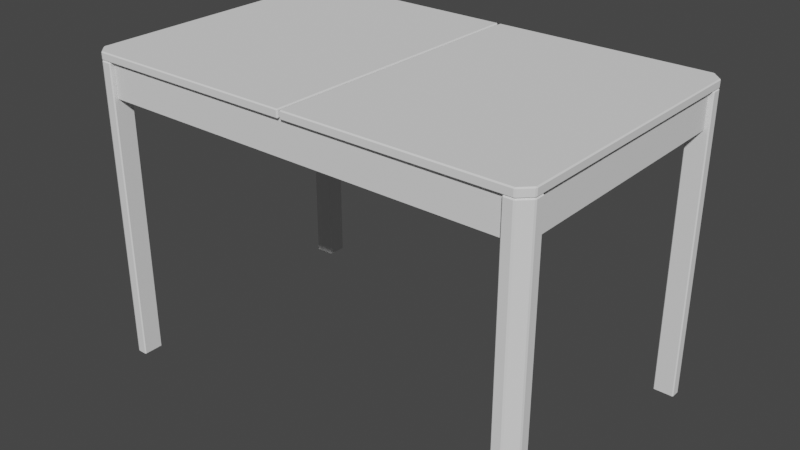 # Source: Table.blend  (saved by Blender 2.92.15; exported with 4.5.12 LTS)
import bpy
from mathutils import Matrix  # noqa: F401  (used for matrix-valued properties, if any)

bpy.ops.wm.read_factory_settings(use_empty=True)
scene = bpy.context.scene
scene.name = 'Scene'

# ---- world
world_world = bpy.data.worlds.new('World'); scene.world = world_world
world_world.use_nodes = True; world_world.node_tree.nodes.clear()
_N = world_world.node_tree.nodes; _L = world_world.node_tree.links
n0 = _N.new('ShaderNodeOutputWorld'); n0.name = 'World Output'; n0.location = (300, 300)
n1 = _N.new('ShaderNodeBackground'); n1.name = 'Background'; n1.location = (10, 300)
n1.inputs[0].default_value = (0.05088, 0.05088, 0.05088, 1.0)
_L.new(n1.outputs[0], n0.inputs[0])
n0.is_active_output = True
world_world.color = (0.05088, 0.05088, 0.05088)
world_world.use_sun_shadow = False
world_world.sun_shadow_jitter_overblur = 0.0

# ---- meshes
me_cube_001 = bpy.data.meshes.new('Cube.001')
me_cube_001.from_pydata([(0.524, 0.3475, -0.01), (0.5225, 0.35, -0.0075), (0.5268, 0.3482, -0.0075), (0.55, 0.3225, -0.0075), (0.5475, 0.324, -0.01), (0.5482, 0.3268, -0.0075), (0.5475, 0.324, 0.01), (0.55, 0.3225, 0.0075), (0.5482, 0.3268, 0.0075), (0.524, 0.3475, 0.01), (0.5268, 0.3482, 0.0075), (0.5225, 0.35, 0.0075), (0.5475, -0.324, -0.01), (0.55, -0.3225, -0.0075), (0.5482, -0.3268, -0.0075), (0.5225, -0.35, -0.0075), (0.524, -0.3475, -0.01), (0.5268, -0.3482, -0.0075), (0.524, -0.3475, 0.01), (0.5225, -0.35, 0.0075), (0.5268, -0.3482, 0.0075), (0.5475, -0.324, 0.01), (0.5482, -0.3268, 0.0075), (0.55, -0.3225, 0.0075), (0.0025, 0.3465, -0.0075), (0.005, 0.3475, -0.01), (0.005, 0.3475, 0.01), (0.0025, 0.3465, 0.0075), (0.005, 0.35, -0.0075), (0.005, 0.35, 0.0075), (0.005, -0.35, -0.0075), (0.005, -0.35, 0.0075), (0.005, -0.3475, 0.01), (0.0025, -0.3465, 0.0075), (0.005, -0.3475, -0.01), (0.0025, -0.3465, -0.0075)], [], [(20, 17, 14, 22), (3, 7, 23, 13), (0, 1, 2), (3, 4, 5), (6, 7, 8), (9, 10, 11), (12, 13, 14), (15, 16, 17), (18, 19, 20), (21, 22, 23), (9, 6, 8, 10), (7, 3, 5, 8), (4, 0, 2, 5), (1, 11, 10, 2), (21, 18, 20, 22), (19, 15, 17, 20), (16, 12, 14, 17), (13, 23, 22, 14), (3, 13, 12, 4), (6, 21, 23, 7), (8, 5, 2, 10), (1, 0, 25, 28), (16, 15, 30, 34), (9, 11, 29, 26), (19, 18, 32, 31), (30, 15, 19, 31), (32, 18, 21, 6, 9, 26), (29, 11, 1, 28), (25, 34, 35, 24), (30, 31, 33, 35), (35, 34, 30), (32, 26, 27, 33), (33, 31, 32), (25, 0, 4, 12, 16, 34), (25, 24, 28), (27, 26, 29), (29, 28, 24, 27), (35, 33, 27, 24)])
_uv = me_cube_001.uv_layers.new(name='UVMap')
_uv.uv.foreach_set('vector', [1.79, -0.2226, 1.775, -0.2226, 1.775, -0.2479, 1.79, -0.2479, 1.86, 0.3007, 1.875, 0.3007, 1.875, 0.9481, 1.86, 0.9481, 1.793, 0.2635, 1.795, 0.2615, 1.795, 0.2661, 1.86, 0.3007, 1.858, 0.2992, 1.86, 0.2964, 1.878, 0.2992, 1.875, 0.3007, 1.875, 0.2964, 1.813, 0.2635, 1.81, 0.2661, 1.81, 0.2615, 1.858, 0.9496, 1.86, 0.9481, 1.86, 0.9524, 1.775, -0.218, 1.773, -0.22, 1.775, -0.2226, 1.793, -0.22, 1.79, -0.218, 1.79, -0.2226, 1.878, 0.9496, 1.875, 0.9524, 1.875, 0.9481, -0.06431, 0.4572, -0.08793, 0.4808, -0.08867, 0.478, -0.06712, 0.4565, 1.875, 0.3007, 1.86, 0.3007, 1.86, 0.2964, 1.875, 0.2964, 1.006, -0.2218, 0.9825, -0.2454, 0.9853, -0.2461, 1.007, -0.2246, 1.795, 0.2615, 1.81, 0.2615, 1.81, 0.2661, 1.795, 0.2661, -0.08793, 1.131, -0.06431, 1.155, -0.06712, 1.155, -0.08867, 1.134, 1.79, -0.218, 1.775, -0.218, 1.775, -0.2226, 1.79, -0.2226, 0.9825, 0.4522, 1.006, 0.4285, 1.007, 0.4314, 0.9853, 0.4529, 1.86, 0.9481, 1.875, 0.9481, 1.875, 0.9524, 1.86, 0.9524, 1.86, 0.3007, 1.86, 0.9481, 1.858, 0.9496, 1.858, 0.2992, 1.878, 0.2992, 1.878, 0.9496, 1.875, 0.9481, 1.875, 0.3007, 1.81, 0.2914, 1.795, 0.2914, 1.795, 0.2661, 1.81, 0.2661, 0.981, -0.2479, 0.9825, -0.2454, 0.4616, -0.2454, 0.4616, -0.2479, 0.9825, 0.4522, 0.981, 0.4547, 0.4616, 0.4547, 0.4616, 0.4522, -0.06431, 0.4572, -0.06284, 0.4547, 0.4566, 0.4547, 0.4566, 0.4572, -0.06284, 1.157, -0.06431, 1.155, 0.4566, 1.155, 0.4566, 1.157, 1.775, 0.2914, 1.775, -0.218, 1.79, -0.218, 1.79, 0.2914, 0.4566, 1.155, -0.06431, 1.155, -0.08793, 1.131, -0.08793, 0.4808, -0.06431, 0.4572, 0.4566, 0.4572, 1.81, -0.2479, 1.81, 0.2615, 1.795, 0.2615, 1.795, -0.2479, 0.4616, -0.2454, 0.4616, 0.4522, 0.4591, 0.4511, 0.4591, -0.2444, 1.406, 0.9565, 1.421, 0.9565, 1.421, 0.9601, 1.406, 0.9601, 1.406, 0.9601, 1.404, 0.959, 1.406, 0.9565, 0.4566, 1.155, 0.4566, 0.4572, 0.4591, 0.4582, 0.4591, 1.154, 1.421, 0.9601, 1.421, 0.9565, 1.424, 0.959, 0.4616, -0.2454, 0.9825, -0.2454, 1.006, -0.2218, 1.006, 0.4285, 0.9825, 0.4522, 0.4616, 0.4522, 1.404, 1.657, 1.406, 1.656, 1.406, 1.659, 1.421, 1.656, 1.424, 1.657, 1.421, 1.659, 1.421, 1.659, 1.406, 1.659, 1.406, 1.656, 1.421, 1.656, 1.406, 0.9601, 1.421, 0.9601, 1.421, 1.656, 1.406, 1.656])
me_cube_001.use_remesh_fix_poles = True
me_cube_001.use_remesh_preserve_attributes = False
me_cube_001.use_mirror_vertex_groups = False
me_cube_001.update()
me_cube_002 = bpy.data.meshes.new('Cube.002')
me_cube_002.from_pydata([(-0.0225, -0.0225, -0.365), (-0.0225, -0.025, -0.3625), (-0.025, -0.0225, -0.3625), (-0.0225, -0.025, 0.3625), (-0.0225, -0.0225, 0.365), (-0.025, -0.0225, 0.3625), (-0.0225, 0.0225, -0.365), (-0.025, 0.0225, -0.3625), (-0.0225, 0.025, -0.3625), (-0.0225, 0.0225, 0.365), (-0.0225, 0.025, 0.3625), (-0.025, 0.0225, 0.3625), (0.0225, 0.0225, -0.365), (0.0225, 0.025, -0.3625), (0.025, 0.0225, -0.3625), (0.0225, 0.0225, 0.365), (0.025, 0.0225, 0.3625), (0.0225, 0.025, 0.3625), (0.0225, 0.001036, -0.365), (0.025, 0.0025, -0.3625), (0.02323, -0.001768, -0.3625), (-0.0025, -0.025, -0.3625), (-0.001036, -0.0225, -0.365), (0.001768, -0.02323, -0.3625), (-0.001036, -0.0225, 0.365), (-0.0025, -0.025, 0.3625), (0.001768, -0.02323, 0.3625), (0.0225, 0.001036, 0.365), (0.02323, -0.001768, 0.3625), (0.025, 0.0025, 0.3625)], [], [(21, 25, 3, 1), (14, 16, 29, 19), (15, 9, 4, 24, 27), (8, 10, 17, 13), (26, 23, 20, 28), (2, 5, 11, 7), (0, 1, 2), (3, 4, 5), (6, 7, 8), (9, 10, 11), (12, 13, 14), (15, 16, 17), (18, 19, 20), (21, 22, 23), (24, 25, 26), (27, 28, 29), (6, 0, 2, 7), (1, 3, 5, 2), (4, 9, 11, 5), (10, 8, 7, 11), (12, 6, 8, 13), (9, 15, 17, 10), (16, 14, 13, 17), (27, 24, 26, 28), (25, 21, 23, 26), (22, 18, 20, 23), (19, 29, 28, 20), (14, 19, 18, 12), (21, 1, 0, 22), (15, 27, 29, 16), (24, 4, 3, 25), (6, 12, 18, 22, 0)])
_uv = me_cube_002.uv_layers.new(name='UVMap')
_uv.uv.foreach_set('vector', [1.515, 0.4823, 1.515, -0.2454, 1.535, -0.2454, 1.535, 0.4823, 1.38, 1.497, 1.35, 0.966, 1.368, 0.9702, 1.399, 1.501, 0.1275, 1.205, 0.09555, 1.205, 0.09555, 1.16, 0.1108, 1.16, 0.1275, 1.183, 1.539, 0.4823, 1.539, -0.2454, 1.584, -0.2454, 1.584, 0.4823, 1.51, -0.2454, 1.51, 0.4823, 1.485, 0.4823, 1.485, -0.2454, 1.685, 0.8819, 1.685, 1.396, 1.639, 1.396, 1.639, 0.8819, 1.685, 0.8784, 1.687, 0.8802, 1.685, 0.8819, 0.09377, 1.157, 0.09555, 1.16, 0.092, 1.16, 1.639, 0.8784, 1.639, 0.8819, 1.637, 0.8802, 0.09555, 1.205, 0.09377, 1.207, 0.092, 1.205, 0.2739, 1.211, 0.2729, 1.213, 0.2706, 1.212, 1.35, 0.9626, 1.35, 0.966, 1.348, 0.9639, 0.2671, 1.191, 0.2642, 1.194, 0.2639, 1.189, 0.2722, 1.157, 0.2739, 1.16, 0.2702, 1.161, 1.401, 0.9565, 1.404, 0.9579, 1.401, 0.9603, 1.371, 0.967, 1.373, 0.9699, 1.368, 0.9702, 1.639, 0.8784, 1.685, 0.8784, 1.685, 0.8819, 1.639, 0.8819, 1.535, 0.4823, 1.535, -0.2454, 1.536, -0.2454, 1.536, 0.4823, 0.09555, 1.16, 0.09555, 1.205, 0.092, 1.205, 0.092, 1.16, 1.539, -0.2454, 1.539, 0.4823, 1.536, 0.4823, 1.536, -0.2454, 1.584, 0.4848, 1.539, 0.4848, 1.539, 0.4823, 1.584, 0.4823, 1.539, -0.2479, 1.584, -0.2479, 1.584, -0.2454, 1.539, -0.2454, 1.587, -0.2454, 1.587, 0.4823, 1.584, 0.4823, 1.584, -0.2454, 1.371, 0.967, 1.401, 0.9565, 1.401, 0.9603, 1.373, 0.9699, 1.515, -0.2454, 1.515, 0.4823, 1.51, 0.4823, 1.51, -0.2454, 0.2739, 1.16, 0.2671, 1.191, 0.2639, 1.189, 0.2702, 1.161, 1.399, 1.501, 1.368, 0.9702, 1.373, 0.9699, 1.404, 1.501, 0.2706, 1.212, 0.2642, 1.194, 0.2671, 1.191, 0.2739, 1.211, 1.515, 0.4823, 1.535, 0.4823, 1.534, 0.4848, 1.513, 0.4848, 1.35, 0.9626, 1.371, 0.967, 1.368, 0.9702, 1.35, 0.966, 1.513, -0.2479, 1.534, -0.2479, 1.535, -0.2454, 1.515, -0.2454, 1.639, 0.8784, 1.639, 0.8465, 1.661, 0.8465, 1.685, 0.8632, 1.685, 0.8784])
me_cube_002.use_remesh_fix_poles = True
me_cube_002.use_remesh_preserve_attributes = False
me_cube_002.use_mirror_vertex_groups = False
me_cube_002.update()
me_cube_003 = bpy.data.meshes.new('Cube.003')
me_cube_003.from_pydata([(-0.0225, -0.0225, -0.365), (-0.0225, -0.025, -0.3625), (-0.025, -0.0225, -0.3625), (-0.0225, -0.025, 0.3625), (-0.0225, -0.0225, 0.365), (-0.025, -0.0225, 0.3625), (-0.0225, 0.0225, -0.365), (-0.025, 0.0225, -0.3625), (-0.0225, 0.025, -0.3625), (-0.0225, 0.0225, 0.365), (-0.0225, 0.025, 0.3625), (-0.025, 0.0225, 0.3625), (0.025, -0.0225, -0.3625), (0.0225, -0.025, -0.3625), (0.0225, -0.0225, -0.365), (0.025, -0.0225, 0.3625), (0.0225, -0.0225, 0.365), (0.0225, -0.025, 0.3625), (-0.001036, 0.0225, -0.365), (-0.0025, 0.025, -0.3625), (0.001768, 0.02323, -0.3625), (0.025, -0.0025, -0.3625), (0.0225, -0.001036, -0.365), (0.02323, 0.001768, -0.3625), (0.0225, -0.001036, 0.365), (0.025, -0.0025, 0.3625), (0.02323, 0.001768, 0.3625), (-0.001036, 0.0225, 0.365), (0.001768, 0.02323, 0.3625), (-0.0025, 0.025, 0.3625)], [], [(13, 17, 3, 1), (26, 23, 20, 28), (8, 10, 29, 19), (24, 27, 9, 4, 16), (21, 25, 15, 12), (2, 5, 11, 7), (0, 1, 2), (3, 4, 5), (6, 7, 8), (9, 10, 11), (12, 13, 14), (15, 16, 17), (18, 19, 20), (21, 22, 23), (24, 25, 26), (27, 28, 29), (6, 0, 2, 7), (1, 3, 5, 2), (4, 9, 11, 5), (10, 8, 7, 11), (17, 13, 12, 15), (0, 14, 13, 1), (16, 4, 3, 17), (27, 24, 26, 28), (25, 21, 23, 26), (22, 18, 20, 23), (19, 29, 28, 20), (8, 19, 18, 6), (21, 12, 14, 22), (9, 27, 29, 10), (24, 16, 15, 25), (6, 18, 22, 14, 0)])
_uv = me_cube_003.uv_layers.new(name='UVMap')
_uv.uv.foreach_set('vector', [1.589, 1.215, 1.589, 0.4873, 1.634, 0.4873, 1.634, 1.215, 1.485, -0.2454, 1.485, 0.4823, 1.46, 0.4823, 1.46, -0.2454, 1.435, 0.4823, 1.435, -0.2454, 1.455, -0.2454, 1.455, 0.4823, 0.1985, 1.181, 0.1818, 1.205, 0.1665, 1.205, 0.1665, 1.16, 0.1985, 1.16, 1.258, 0.7508, 1.227, 1.281, 1.209, 1.286, 1.239, 0.7549, 1.685, 0.3319, 1.685, 0.8465, 1.639, 0.8465, 1.639, 0.3319, 1.685, 0.3284, 1.687, 0.3301, 1.685, 0.3319, 0.1647, 1.157, 0.1665, 1.16, 0.163, 1.16, 1.639, 0.3284, 1.639, 0.3319, 1.637, 0.3301, 0.1665, 1.205, 0.1647, 1.207, 0.163, 1.205, 0.2406, 1.158, 0.2429, 1.157, 0.2439, 1.16, 1.209, 1.286, 1.209, 1.289, 1.207, 1.288, 0.2439, 1.211, 0.2422, 1.213, 0.2402, 1.21, 0.2342, 1.177, 0.2371, 1.179, 0.2339, 1.181, 1.229, 1.285, 1.227, 1.281, 1.232, 1.282, 1.26, 1.295, 1.26, 1.291, 1.263, 1.294, 1.639, 0.3284, 1.685, 0.3284, 1.685, 0.3319, 1.639, 0.3319, 1.634, 1.215, 1.634, 0.4873, 1.637, 0.4873, 1.637, 1.215, 0.1665, 1.16, 0.1665, 1.205, 0.163, 1.205, 0.163, 1.16, 1.435, -0.2454, 1.435, 0.4823, 1.433, 0.4823, 1.433, -0.2454, 1.589, 0.4873, 1.589, 1.215, 1.587, 1.215, 1.587, 0.4873, 1.634, 1.217, 1.589, 1.217, 1.589, 1.215, 1.634, 1.215, 1.589, 0.4848, 1.634, 0.4848, 1.634, 0.4873, 1.589, 0.4873, 1.26, 1.295, 1.229, 1.285, 1.232, 1.282, 1.26, 1.291, 1.227, 1.281, 1.258, 0.7508, 1.263, 0.751, 1.232, 1.282, 0.2371, 1.179, 0.2439, 1.211, 0.2402, 1.21, 0.2339, 1.181, 1.455, 0.4823, 1.455, -0.2454, 1.46, -0.2454, 1.46, 0.4823, 1.435, 0.4823, 1.455, 0.4823, 1.457, 0.4848, 1.436, 0.4848, 0.2342, 1.177, 0.2406, 1.158, 0.2439, 1.16, 0.2371, 1.179, 1.436, -0.2479, 1.457, -0.2479, 1.455, -0.2454, 1.435, -0.2454, 1.229, 1.285, 1.209, 1.289, 1.209, 1.286, 1.227, 1.281, 1.639, 0.3284, 1.639, 0.3131, 1.663, 0.2964, 1.685, 0.2964, 1.685, 0.3284])
me_cube_003.use_remesh_fix_poles = True
me_cube_003.use_remesh_preserve_attributes = False
me_cube_003.use_mirror_vertex_groups = False
me_cube_003.update()
me_cube_004 = bpy.data.meshes.new('Cube.004')
me_cube_004.from_pydata([(-0.025, 0.0225, -0.3625), (-0.0225, 0.025, -0.3625), (-0.0225, 0.0225, -0.365), (-0.025, 0.0225, 0.3625), (-0.0225, 0.0225, 0.365), (-0.0225, 0.025, 0.3625), (0.0225, -0.0225, -0.365), (0.025, -0.0225, -0.3625), (0.0225, -0.025, -0.3625), (0.0225, -0.0225, 0.365), (0.0225, -0.025, 0.3625), (0.025, -0.0225, 0.3625), (0.0225, 0.0225, -0.365), (0.0225, 0.025, -0.3625), (0.025, 0.0225, -0.3625), (0.0225, 0.0225, 0.365), (0.025, 0.0225, 0.3625), (0.0225, 0.025, 0.3625), (0.001036, -0.0225, -0.365), (0.0025, -0.025, -0.3625), (-0.001768, -0.02323, -0.3625), (-0.0225, 0.001036, -0.365), (-0.02323, -0.001768, -0.3625), (-0.025, 0.0025, -0.3625), (-0.0225, 0.001036, 0.365), (-0.025, 0.0025, 0.3625), (-0.02323, -0.001768, 0.3625), (0.0025, -0.025, 0.3625), (0.001036, -0.0225, 0.365), (-0.001768, -0.02323, 0.3625)], [], [(20, 29, 26, 22), (2, 12, 6, 18, 21), (8, 10, 27, 19), (14, 16, 11, 7), (1, 5, 17, 13), (15, 4, 24, 28, 9), (0, 1, 2), (3, 4, 5), (6, 7, 8), (9, 10, 11), (12, 13, 14), (15, 16, 17), (18, 19, 20), (21, 22, 23), (24, 25, 26), (27, 28, 29), (5, 1, 0, 3), (12, 2, 1, 13), (4, 15, 17, 5), (16, 14, 13, 17), (6, 12, 14, 7), (15, 9, 11, 16), (10, 8, 7, 11), (21, 18, 20, 22), (19, 27, 29, 20), (28, 24, 26, 29), (25, 23, 22, 26), (23, 0, 2, 21), (8, 19, 18, 6), (24, 4, 3, 25), (9, 28, 27, 10), (23, 25, 3, 0)])
_uv = me_cube_004.uv_layers.new(name='UVMap')
_uv.uv.foreach_set('vector', [1.433, 1.215, 1.433, 0.4873, 1.459, 0.4873, 1.459, 1.215, 0.1594, 1.16, 0.1594, 1.205, 0.1275, 1.205, 0.1275, 1.183, 0.1442, 1.16, 1.638, 0.2869, 1.669, -0.2437, 1.688, -0.2479, 1.657, 0.2828, 1.589, 0.4823, 1.589, -0.2454, 1.634, -0.2454, 1.634, 0.4823, 1.735, 0.2964, 1.735, 0.811, 1.69, 0.811, 1.69, 0.2964, 1.69, 0.8145, 1.735, 0.8145, 1.735, 0.8298, 1.711, 0.8465, 1.69, 0.8465, 0.1612, 1.157, 0.163, 1.16, 0.1594, 1.16, 1.737, 0.8127, 1.735, 0.8145, 1.735, 0.811, 1.639, 0.2904, 1.637, 0.2891, 1.638, 0.2869, 0.2539, 1.16, 0.2506, 1.158, 0.2529, 1.157, 0.1594, 1.205, 0.163, 1.205, 0.1612, 1.207, 1.69, 0.8145, 1.687, 0.8127, 1.69, 0.811, 1.659, 0.2859, 1.657, 0.2828, 1.662, 0.283, 1.69, 0.2964, 1.689, 0.2926, 1.693, 0.295, 0.2539, 1.211, 0.2522, 1.213, 0.2502, 1.21, 0.2442, 1.177, 0.2471, 1.179, 0.2439, 1.181, 1.485, 0.4873, 1.485, 1.215, 1.483, 1.215, 1.483, 0.4873, 0.1594, 1.205, 0.1594, 1.16, 0.163, 1.16, 0.163, 1.205, 1.735, 0.8145, 1.69, 0.8145, 1.69, 0.811, 1.735, 0.811, 1.589, -0.2454, 1.589, 0.4823, 1.587, 0.4823, 1.587, -0.2454, 1.634, 0.4848, 1.589, 0.4848, 1.589, 0.4823, 1.634, 0.4823, 1.589, -0.2479, 1.634, -0.2479, 1.634, -0.2454, 1.589, -0.2454, 1.637, -0.2454, 1.637, 0.4823, 1.634, 0.4823, 1.634, -0.2454, 1.69, 0.2964, 1.659, 0.2859, 1.662, 0.283, 1.689, 0.2926, 1.657, 0.2828, 1.688, -0.2479, 1.693, -0.2476, 1.662, 0.283, 0.2471, 1.179, 0.2539, 1.211, 0.2502, 1.21, 0.2439, 1.181, 1.463, 0.4873, 1.463, 1.215, 1.459, 1.215, 1.459, 0.4873, 1.463, 1.215, 1.483, 1.215, 1.482, 1.217, 1.461, 1.217, 1.638, 0.2869, 1.657, 0.2828, 1.659, 0.2859, 1.639, 0.2904, 1.461, 0.4848, 1.482, 0.4848, 1.483, 0.4873, 1.463, 0.4873, 0.2539, 1.16, 0.2471, 1.179, 0.2442, 1.177, 0.2506, 1.158, 1.463, 1.215, 1.463, 0.4873, 1.483, 0.4873, 1.483, 1.215])
me_cube_004.use_remesh_fix_poles = True
me_cube_004.use_remesh_preserve_attributes = False
me_cube_004.use_mirror_vertex_groups = False
me_cube_004.update()
me_cube_005 = bpy.data.meshes.new('Cube.005')
me_cube_005.from_pydata([(-0.025, -0.0225, -0.3625), (-0.0225, -0.0225, -0.365), (-0.0225, -0.025, -0.3625), (-0.025, -0.0225, 0.3625), (-0.0225, -0.025, 0.3625), (-0.0225, -0.0225, 0.365), (0.0225, -0.0225, -0.365), (0.025, -0.0225, -0.3625), (0.0225, -0.025, -0.3625), (0.0225, -0.0225, 0.365), (0.0225, -0.025, 0.3625), (0.025, -0.0225, 0.3625), (0.0225, 0.025, -0.3625), (0.025, 0.0225, -0.3625), (0.0225, 0.0225, -0.365), (0.0225, 0.025, 0.3625), (0.0225, 0.0225, 0.365), (0.025, 0.0225, 0.3625), (-0.0225, -0.001036, -0.365), (-0.025, -0.0025, -0.3625), (-0.02323, 0.001768, -0.3625), (0.0025, 0.025, -0.3625), (0.001036, 0.0225, -0.365), (-0.001768, 0.02323, -0.3625), (0.001036, 0.0225, 0.365), (0.0025, 0.025, 0.3625), (-0.001768, 0.02323, 0.3625), (-0.0225, -0.001036, 0.365), (-0.02323, 0.001768, 0.3625), (-0.025, -0.0025, 0.3625)], [], [(26, 23, 20, 28), (13, 17, 11, 7), (21, 25, 15, 12), (18, 22, 14, 6, 1), (8, 10, 4, 2), (16, 24, 27, 5, 9), (0, 1, 2), (3, 4, 5), (6, 7, 8), (9, 10, 11), (12, 13, 14), (15, 16, 17), (18, 19, 20), (21, 22, 23), (24, 25, 26), (27, 28, 29), (2, 4, 3, 0), (17, 13, 12, 15), (6, 14, 13, 7), (16, 9, 11, 17), (10, 8, 7, 11), (1, 6, 8, 2), (9, 5, 4, 10), (27, 24, 26, 28), (25, 21, 23, 26), (22, 18, 20, 23), (19, 29, 28, 20), (0, 19, 18, 1), (21, 12, 14, 22), (5, 27, 29, 3), (24, 16, 15, 25), (0, 3, 29, 19)])
_uv = me_cube_005.uv_layers.new(name='UVMap')
_uv.uv.foreach_set('vector', [1.536, 0.4873, 1.536, 1.215, 1.511, 1.215, 1.511, 0.4873, 1.539, 1.215, 1.539, 0.4873, 1.584, 0.4873, 1.584, 1.215, 1.314, 0.7508, 1.283, 1.281, 1.264, 1.286, 1.295, 0.7549, 0.2152, 1.205, 0.1985, 1.181, 0.1985, 1.16, 0.2304, 1.16, 0.2304, 1.205, 1.735, 0.8465, 1.735, 1.361, 1.69, 1.361, 1.69, 0.8465, 1.735, 1.396, 1.713, 1.396, 1.69, 1.38, 1.69, 1.365, 1.735, 1.365, 0.2322, 1.207, 0.2304, 1.205, 0.2339, 1.205, 1.687, 1.363, 1.69, 1.361, 1.69, 1.365, 0.2304, 1.16, 0.2322, 1.157, 0.2339, 1.16, 1.735, 1.365, 1.735, 1.361, 1.737, 1.363, 0.2606, 1.158, 0.2629, 1.157, 0.2639, 1.16, 1.264, 1.286, 1.265, 1.289, 1.263, 1.288, 0.2639, 1.211, 0.2622, 1.213, 0.2602, 1.21, 0.2542, 1.177, 0.2571, 1.179, 0.2539, 1.181, 1.285, 1.285, 1.283, 1.281, 1.288, 1.282, 1.316, 1.295, 1.315, 1.291, 1.318, 1.294, 1.485, 1.215, 1.485, 0.4873, 1.487, 0.4873, 1.487, 1.215, 1.539, 0.4873, 1.539, 1.215, 1.536, 1.215, 1.536, 0.4873, 1.584, 1.217, 1.539, 1.217, 1.539, 1.215, 1.584, 1.215, 1.539, 0.4848, 1.584, 0.4848, 1.584, 0.4873, 1.539, 0.4873, 1.587, 0.4873, 1.587, 1.215, 1.584, 1.215, 1.584, 0.4873, 0.2304, 1.205, 0.2304, 1.16, 0.2339, 1.16, 0.2339, 1.205, 1.735, 1.365, 1.69, 1.365, 1.69, 1.361, 1.735, 1.361, 1.316, 1.295, 1.285, 1.285, 1.288, 1.282, 1.315, 1.291, 1.283, 1.281, 1.314, 0.7508, 1.318, 0.751, 1.288, 1.282, 0.2571, 1.179, 0.2639, 1.211, 0.2602, 1.21, 0.2539, 1.181, 1.507, 1.215, 1.507, 0.4873, 1.511, 0.4873, 1.511, 1.215, 1.487, 1.215, 1.507, 1.215, 1.509, 1.217, 1.487, 1.217, 0.2542, 1.177, 0.2606, 1.158, 0.2639, 1.16, 0.2571, 1.179, 1.487, 0.4848, 1.509, 0.4848, 1.507, 0.4873, 1.487, 0.4873, 1.285, 1.285, 1.265, 1.289, 1.264, 1.286, 1.283, 1.281, 1.487, 1.215, 1.487, 0.4873, 1.507, 0.4873, 1.507, 1.215])
me_cube_005.use_remesh_fix_poles = True
me_cube_005.use_remesh_preserve_attributes = False
me_cube_005.use_mirror_vertex_groups = False
me_cube_005.update()
me_cube_006 = bpy.data.meshes.new('Cube.006')
me_cube_006.from_pydata([(-0.0125, -0.2975, -0.0425), (-0.0125, -0.3, -0.04), (-0.015, -0.2975, -0.04), (-0.0125, -0.3, 0.04), (-0.0125, -0.2975, 0.0425), (-0.015, -0.2975, 0.04), (-0.0125, 0.2975, -0.0425), (-0.015, 0.2975, -0.04), (-0.0125, 0.3, -0.04), (-0.0125, 0.2975, 0.0425), (-0.0125, 0.3, 0.04), (-0.015, 0.2975, 0.04), (0.0125, -0.2975, -0.0425), (0.015, -0.2975, -0.04), (0.0125, -0.3, -0.04), (0.0125, -0.2975, 0.0425), (0.0125, -0.3, 0.04), (0.015, -0.2975, 0.04), (0.0125, 0.2975, -0.0425), (0.0125, 0.3, -0.04), (0.015, 0.2975, -0.04), (0.0125, 0.2975, 0.0425), (0.015, 0.2975, 0.04), (0.0125, 0.3, 0.04)], [], [(14, 16, 3, 1), (20, 22, 17, 13), (21, 9, 4, 15), (2, 5, 11, 7), (8, 10, 23, 19), (0, 1, 2), (3, 4, 5), (6, 7, 8), (9, 10, 11), (12, 13, 14), (15, 16, 17), (18, 19, 20), (21, 22, 23), (6, 0, 2, 7), (1, 3, 5, 2), (4, 9, 11, 5), (10, 8, 7, 11), (18, 6, 8, 19), (9, 21, 23, 10), (22, 20, 19, 23), (12, 18, 20, 13), (21, 15, 17, 22), (16, 14, 13, 17), (0, 12, 14, 1), (15, 4, 3, 16), (6, 18, 12, 0)])
_uv = me_cube_006.uv_layers.new(name='UVMap')
_uv.uv.foreach_set('vector', [0.08949, 1.161, 0.08949, 1.218, 0.0644, 1.218, 0.0644, 1.161, 1.351, -0.2454, 1.431, -0.2454, 1.431, 0.3518, 1.351, 0.3518, 1.318, 0.7533, 1.344, 0.7533, 1.344, 1.35, 1.318, 1.35, 1.351, 0.3568, 1.431, 0.3568, 1.431, 0.954, 1.351, 0.954, 1.72, 0.1779, 1.72, 0.2347, 1.695, 0.2347, 1.695, 0.1779, 0.0644, 1.157, 0.0644, 1.161, 0.06189, 1.159, 1.431, 0.3543, 1.433, 0.3568, 1.431, 0.3568, 1.72, 0.1744, 1.723, 0.1762, 1.72, 0.1779, 1.433, 0.954, 1.431, 0.9565, 1.431, 0.954, 0.08949, 1.157, 0.092, 1.159, 0.08949, 1.161, 1.433, 0.3518, 1.431, 0.3543, 1.431, 0.3518, 1.695, 0.1744, 1.695, 0.1779, 1.693, 0.1762, 1.433, -0.2454, 1.431, -0.2454, 1.431, -0.2479, 1.348, 0.954, 1.348, 0.3568, 1.351, 0.3568, 1.351, 0.954, 1.351, 0.3543, 1.431, 0.3543, 1.431, 0.3568, 1.351, 0.3568, 1.433, 0.3568, 1.433, 0.954, 1.431, 0.954, 1.431, 0.3568, 1.431, 0.9565, 1.351, 0.9565, 1.351, 0.954, 1.431, 0.954, 1.695, 0.1744, 1.72, 0.1744, 1.72, 0.1779, 1.695, 0.1779, 1.344, 0.7533, 1.318, 0.7533, 1.318, 0.7508, 1.344, 0.7508, 1.431, -0.2454, 1.351, -0.2454, 1.351, -0.2479, 1.431, -0.2479, 1.348, 0.3518, 1.348, -0.2454, 1.351, -0.2454, 1.351, 0.3518, 1.433, -0.2454, 1.433, 0.3518, 1.431, 0.3518, 1.431, -0.2454, 1.431, 0.3543, 1.351, 0.3543, 1.351, 0.3518, 1.431, 0.3518, 0.0644, 1.157, 0.08949, 1.157, 0.08949, 1.161, 0.0644, 1.161, 1.318, 1.35, 1.344, 1.35, 1.344, 1.353, 1.318, 1.353, 1.72, 0.1744, 1.695, 0.1744, 1.695, -0.2479, 1.72, -0.2479])
me_cube_006.use_remesh_fix_poles = True
me_cube_006.use_remesh_preserve_attributes = False
me_cube_006.use_mirror_vertex_groups = False
me_cube_006.update()
me_cube_007 = bpy.data.meshes.new('Cube.007')
me_cube_007.from_pydata([(-0.0125, -0.2975, -0.0425), (-0.0125, -0.3, -0.04), (-0.015, -0.2975, -0.04), (-0.0125, -0.3, 0.04), (-0.0125, -0.2975, 0.0425), (-0.015, -0.2975, 0.04), (-0.0125, 0.2975, -0.0425), (-0.015, 0.2975, -0.04), (-0.0125, 0.3, -0.04), (-0.0125, 0.2975, 0.0425), (-0.0125, 0.3, 0.04), (-0.015, 0.2975, 0.04), (0.0125, -0.2975, -0.0425), (0.015, -0.2975, -0.04), (0.0125, -0.3, -0.04), (0.0125, -0.2975, 0.0425), (0.0125, -0.3, 0.04), (0.015, -0.2975, 0.04), (0.0125, 0.2975, -0.0425), (0.0125, 0.3, -0.04), (0.015, 0.2975, -0.04), (0.0125, 0.2975, 0.0425), (0.015, 0.2975, 0.04), (0.0125, 0.3, 0.04)], [], [(14, 16, 3, 1), (20, 22, 17, 13), (21, 9, 4, 15), (2, 5, 11, 7), (8, 10, 23, 19), (0, 1, 2), (3, 4, 5), (6, 7, 8), (9, 10, 11), (12, 13, 14), (15, 16, 17), (18, 19, 20), (21, 22, 23), (6, 0, 2, 7), (1, 3, 5, 2), (4, 9, 11, 5), (10, 8, 7, 11), (18, 6, 8, 19), (9, 21, 23, 10), (22, 20, 19, 23), (12, 18, 20, 13), (21, 15, 17, 22), (16, 14, 13, 17), (0, 12, 14, 1), (15, 4, 3, 16), (6, 18, 12, 0)])
_uv = me_cube_007.uv_layers.new(name='UVMap')
_uv.uv.foreach_set('vector', [0.05938, 1.161, 0.05938, 1.218, 0.03428, 1.218, 0.03428, 1.161, 1.095, 0.7533, 1.175, 0.7533, 1.175, 1.35, 1.095, 1.35, 1.177, 0.7533, 1.203, 0.7533, 1.203, 1.35, 1.177, 1.35, 1.009, 0.7533, 1.09, 0.7533, 1.09, 1.35, 1.009, 1.35, 1.75, 0.1779, 1.75, 0.2347, 1.725, 0.2347, 1.725, 0.1779, 0.03428, 1.157, 0.03428, 1.161, 0.03178, 1.159, 1.09, 0.7508, 1.092, 0.7533, 1.09, 0.7533, 1.75, 0.1744, 1.753, 0.1762, 1.75, 0.1779, 1.092, 1.35, 1.09, 1.353, 1.09, 1.35, 0.05938, 1.157, 0.06189, 1.159, 0.05938, 1.161, 1.177, 1.35, 1.175, 1.353, 1.175, 1.35, 1.725, 0.1744, 1.725, 0.1779, 1.723, 0.1762, 1.177, 0.7533, 1.175, 0.7533, 1.175, 0.7508, 1.007, 1.35, 1.007, 0.7533, 1.009, 0.7533, 1.009, 1.35, 1.009, 0.7508, 1.09, 0.7508, 1.09, 0.7533, 1.009, 0.7533, 1.092, 0.7533, 1.092, 1.35, 1.09, 1.35, 1.09, 0.7533, 1.09, 1.353, 1.009, 1.353, 1.009, 1.35, 1.09, 1.35, 1.725, 0.1744, 1.75, 0.1744, 1.75, 0.1779, 1.725, 0.1779, 1.203, 0.7533, 1.177, 0.7533, 1.177, 0.7508, 1.203, 0.7508, 1.175, 0.7533, 1.095, 0.7533, 1.095, 0.7508, 1.175, 0.7508, 1.092, 1.35, 1.092, 0.7533, 1.095, 0.7533, 1.095, 1.35, 1.177, 0.7533, 1.177, 1.35, 1.175, 1.35, 1.175, 0.7533, 1.175, 1.353, 1.095, 1.353, 1.095, 1.35, 1.175, 1.35, 0.03428, 1.157, 0.05938, 1.157, 0.05938, 1.161, 0.03428, 1.161, 1.177, 1.35, 1.203, 1.35, 1.203, 1.353, 1.177, 1.353, 1.75, 0.1744, 1.725, 0.1744, 1.725, -0.2479, 1.75, -0.2479])
me_cube_007.use_remesh_fix_poles = True
me_cube_007.use_remesh_preserve_attributes = False
me_cube_007.use_mirror_vertex_groups = False
me_cube_007.update()
me_cube_008 = bpy.data.meshes.new('Cube.008')
me_cube_008.from_pydata([(-0.4975, 0.0125, -0.0425), (-0.5, 0.0125, -0.04), (-0.4975, 0.015, -0.04), (-0.5, 0.0125, 0.04), (-0.4975, 0.0125, 0.0425), (-0.4975, 0.015, 0.04), (0.4975, 0.0125, -0.0425), (0.4975, 0.015, -0.04), (0.5, 0.0125, -0.04), (0.4975, 0.0125, 0.0425), (0.5, 0.0125, 0.04), (0.4975, 0.015, 0.04), (-0.4975, -0.0125, -0.0425), (-0.4975, -0.015, -0.04), (-0.5, -0.0125, -0.04), (-0.4975, -0.0125, 0.0425), (-0.5, -0.0125, 0.04), (-0.4975, -0.015, 0.04), (0.4975, -0.0125, -0.0425), (0.5, -0.0125, -0.04), (0.4975, -0.015, -0.04), (0.4975, -0.0125, 0.0425), (0.4975, -0.015, 0.04), (0.5, -0.0125, 0.04)], [], [(14, 16, 3, 1), (20, 22, 17, 13), (21, 9, 4, 15), (2, 5, 11, 7), (8, 10, 23, 19), (0, 1, 2), (3, 4, 5), (6, 7, 8), (9, 10, 11), (12, 13, 14), (15, 16, 17), (18, 19, 20), (21, 22, 23), (6, 0, 2, 7), (1, 3, 5, 2), (4, 9, 11, 5), (10, 8, 7, 11), (18, 6, 8, 19), (9, 21, 23, 10), (22, 20, 19, 23), (12, 18, 20, 13), (21, 15, 17, 22), (16, 14, 13, 17), (0, 12, 14, 1), (15, 4, 3, 16), (6, 18, 12, 0)])
_uv = me_cube_008.uv_layers.new(name='UVMap')
_uv.uv.foreach_set('vector', [-0.03096, 1.16, -0.03096, 1.24, -0.05605, 1.24, -0.05605, 1.16, 1.175, 0.7508, 1.095, 0.7508, 1.095, -0.2479, 1.175, -0.2479, 1.838, 1.295, 1.812, 1.295, 1.812, 0.2964, 1.838, 0.2964, 1.26, 0.7508, 1.18, 0.7508, 1.18, -0.2479, 1.26, -0.2479, -0.06107, 1.16, -0.06107, 1.24, -0.08616, 1.24, -0.08616, 1.16, -0.05605, 1.157, -0.05605, 1.16, -0.05856, 1.16, -0.05605, 1.24, -0.05605, 1.243, -0.05856, 1.24, -0.06107, 1.157, -0.05856, 1.16, -0.06107, 1.16, -0.06107, 1.243, -0.06107, 1.24, -0.05856, 1.24, -0.03096, 1.157, -0.02845, 1.16, -0.03096, 1.16, -0.03096, 1.243, -0.03096, 1.24, -0.02845, 1.24, -0.08616, 1.157, -0.08616, 1.16, -0.08867, 1.16, -0.08616, 1.243, -0.08867, 1.24, -0.08616, 1.24, 1.263, -0.2479, 1.263, 0.7508, 1.26, 0.7508, 1.26, -0.2479, -0.05605, 1.16, -0.05605, 1.24, -0.05856, 1.24, -0.05856, 1.16, 1.177, 0.7508, 1.177, -0.2479, 1.18, -0.2479, 1.18, 0.7508, -0.06107, 1.24, -0.06107, 1.16, -0.05856, 1.16, -0.05856, 1.24, -0.08616, 1.157, -0.06107, 1.157, -0.06107, 1.16, -0.08616, 1.16, -0.06107, 1.243, -0.08616, 1.243, -0.08616, 1.24, -0.06107, 1.24, -0.08867, 1.24, -0.08867, 1.16, -0.08616, 1.16, -0.08616, 1.24, 1.177, -0.2479, 1.177, 0.7508, 1.175, 0.7508, 1.175, -0.2479, 1.092, 0.7508, 1.092, -0.2479, 1.095, -0.2479, 1.095, 0.7508, -0.03096, 1.24, -0.03096, 1.16, -0.02845, 1.16, -0.02845, 1.24, -0.05605, 1.157, -0.03096, 1.157, -0.03096, 1.16, -0.05605, 1.16, -0.03096, 1.243, -0.05605, 1.243, -0.05605, 1.24, -0.03096, 1.24, 1.737, 0.2964, 1.762, 0.2964, 1.762, 1.295, 1.737, 1.295])
me_cube_008.use_remesh_fix_poles = True
me_cube_008.use_remesh_preserve_attributes = False
me_cube_008.use_mirror_vertex_groups = False
me_cube_008.update()
me_cube_009 = bpy.data.meshes.new('Cube.009')
me_cube_009.from_pydata([(-0.4975, 0.0125, -0.0425), (-0.5, 0.0125, -0.04), (-0.4975, 0.015, -0.04), (-0.5, 0.0125, 0.04), (-0.4975, 0.0125, 0.0425), (-0.4975, 0.015, 0.04), (0.4975, 0.0125, -0.0425), (0.4975, 0.015, -0.04), (0.5, 0.0125, -0.04), (0.4975, 0.0125, 0.0425), (0.5, 0.0125, 0.04), (0.4975, 0.015, 0.04), (-0.4975, -0.0125, -0.0425), (-0.4975, -0.015, -0.04), (-0.5, -0.0125, -0.04), (-0.4975, -0.0125, 0.0425), (-0.5, -0.0125, 0.04), (-0.4975, -0.015, 0.04), (0.4975, -0.0125, -0.0425), (0.5, -0.0125, -0.04), (0.4975, -0.015, -0.04), (0.4975, -0.0125, 0.0425), (0.4975, -0.015, 0.04), (0.5, -0.0125, 0.04)], [], [(14, 16, 3, 1), (20, 22, 17, 13), (21, 9, 4, 15), (2, 5, 11, 7), (8, 10, 23, 19), (0, 1, 2), (3, 4, 5), (6, 7, 8), (9, 10, 11), (12, 13, 14), (15, 16, 17), (18, 19, 20), (21, 22, 23), (6, 0, 2, 7), (1, 3, 5, 2), (4, 9, 11, 5), (10, 8, 7, 11), (18, 6, 8, 19), (9, 21, 23, 10), (22, 20, 19, 23), (12, 18, 20, 13), (21, 15, 17, 22), (16, 14, 13, 17), (0, 12, 14, 1), (15, 4, 3, 16), (6, 18, 12, 0)])
_uv = me_cube_009.uv_layers.new(name='UVMap')
_uv.uv.foreach_set('vector', [-0.0008445, 1.16, -0.0008445, 1.24, -0.02594, 1.24, -0.02594, 1.16, 1.09, 0.7508, 1.009, 0.7508, 1.009, -0.2479, 1.09, -0.2479, 1.812, 1.295, 1.787, 1.295, 1.787, 0.2964, 1.812, 0.2964, 1.346, 0.7508, 1.265, 0.7508, 1.265, -0.2479, 1.346, -0.2479, 0.02927, 1.16, 0.02927, 1.24, 0.004174, 1.24, 0.004174, 1.16, -0.02594, 1.157, -0.02594, 1.16, -0.02845, 1.16, -0.02594, 1.24, -0.02594, 1.243, -0.02845, 1.24, 0.02927, 1.157, 0.03178, 1.16, 0.02927, 1.16, 0.02927, 1.243, 0.02927, 1.24, 0.03178, 1.24, -0.0008445, 1.157, 0.001665, 1.16, -0.0008445, 1.16, -0.0008445, 1.243, -0.0008445, 1.24, 0.001665, 1.24, 0.004174, 1.157, 0.004174, 1.16, 0.001665, 1.16, 0.004174, 1.243, 0.001665, 1.24, 0.004174, 1.24, 1.348, -0.2479, 1.348, 0.7508, 1.346, 0.7508, 1.346, -0.2479, -0.02594, 1.16, -0.02594, 1.24, -0.02845, 1.24, -0.02845, 1.16, 1.263, 0.7508, 1.263, -0.2479, 1.265, -0.2479, 1.265, 0.7508, 0.02927, 1.24, 0.02927, 1.16, 0.03178, 1.16, 0.03178, 1.24, 0.004174, 1.157, 0.02927, 1.157, 0.02927, 1.16, 0.004174, 1.16, 0.02927, 1.243, 0.004174, 1.243, 0.004174, 1.24, 0.02927, 1.24, 0.001665, 1.24, 0.001665, 1.16, 0.004174, 1.16, 0.004174, 1.24, 1.092, -0.2479, 1.092, 0.7508, 1.09, 0.7508, 1.09, -0.2479, 1.007, 0.7508, 1.007, -0.2479, 1.009, -0.2479, 1.009, 0.7508, -0.0008445, 1.24, -0.0008445, 1.16, 0.001665, 1.16, 0.001665, 1.24, -0.02594, 1.157, -0.0008445, 1.157, -0.0008445, 1.16, -0.02594, 1.16, -0.0008445, 1.243, -0.02594, 1.243, -0.02594, 1.24, -0.0008445, 1.24, 1.762, 0.2964, 1.787, 0.2964, 1.787, 1.295, 1.762, 1.295])
me_cube_009.use_remesh_fix_poles = True
me_cube_009.use_remesh_preserve_attributes = False
me_cube_009.use_mirror_vertex_groups = False
me_cube_009.update()
me_cube_011 = bpy.data.meshes.new('Cube.011')
me_cube_011.from_pydata([(-0.524, -0.3475, -0.01), (-0.5225, -0.35, -0.0075), (-0.5268, -0.3482, -0.0075), (-0.5475, -0.324, -0.01), (-0.5482, -0.3268, -0.0075), (-0.55, -0.3225, -0.0075), (-0.5475, -0.324, 0.01), (-0.55, -0.3225, 0.0075), (-0.5482, -0.3268, 0.0075), (-0.5225, -0.35, 0.0075), (-0.524, -0.3475, 0.01), (-0.5268, -0.3482, 0.0075), (-0.5475, 0.324, -0.01), (-0.55, 0.3225, -0.0075), (-0.5482, 0.3268, -0.0075), (-0.5225, 0.35, -0.0075), (-0.524, 0.3475, -0.01), (-0.5268, 0.3482, -0.0075), (-0.524, 0.3475, 0.01), (-0.5225, 0.35, 0.0075), (-0.5268, 0.3482, 0.0075), (-0.5475, 0.324, 0.01), (-0.5482, 0.3268, 0.0075), (-0.55, 0.3225, 0.0075), (-0.005, -0.35, -0.0075), (-0.005, -0.35, 0.0075), (-0.0025, -0.3465, -0.0075), (-0.005, -0.3475, -0.01), (-0.005, -0.3475, 0.01), (-0.0025, -0.3465, 0.0075), (-0.005, 0.3475, -0.01), (-0.0025, 0.3465, -0.0075), (-0.005, 0.3475, 0.01), (-0.0025, 0.3465, 0.0075), (-0.005, 0.35, 0.0075), (-0.005, 0.35, -0.0075)], [], [(2, 11, 8, 4), (5, 7, 23, 13), (20, 17, 14, 22), (0, 1, 2), (3, 4, 5), (6, 7, 8), (9, 10, 11), (12, 13, 14), (15, 16, 17), (18, 19, 20), (21, 22, 23), (3, 0, 2, 4), (1, 9, 11, 2), (10, 6, 8, 11), (7, 5, 4, 8), (21, 18, 20, 22), (19, 15, 17, 20), (16, 12, 14, 17), (13, 23, 22, 14), (5, 13, 12, 3), (6, 21, 23, 7), (1, 0, 27, 24), (16, 15, 35, 30), (29, 28, 25), (18, 21, 6, 10, 28, 32), (10, 9, 25, 28), (27, 0, 3, 12, 16, 30), (19, 18, 32, 34), (15, 19, 34, 35), (27, 30, 31, 26), (33, 34, 32), (35, 34, 33, 31), (31, 30, 35), (32, 28, 29, 33), (27, 26, 24), (25, 24, 26, 29), (31, 33, 29, 26), (9, 1, 24, 25)])
_uv = me_cube_011.uv_layers.new(name='UVMap')
_uv.uv.foreach_set('vector', [1.755, 0.2661, 1.77, 0.2661, 1.77, 0.2914, 1.755, 0.2914, 1.84, 1.003, 1.855, 1.003, 1.855, 1.651, 1.84, 1.651, 1.831, -0.2226, 1.816, -0.2226, 1.816, -0.2479, 1.831, -0.2479, 1.753, 0.2635, 1.755, 0.2615, 1.755, 0.2661, 1.838, 1.002, 1.84, 0.999, 1.84, 1.003, 1.858, 1.002, 1.855, 1.003, 1.855, 0.999, 1.77, 0.2615, 1.773, 0.2635, 1.77, 0.2661, 1.838, 1.652, 1.84, 1.651, 1.84, 1.655, 1.816, -0.218, 1.813, -0.22, 1.816, -0.2226, 1.833, -0.22, 1.831, -0.218, 1.831, -0.2226, 1.858, 1.652, 1.855, 1.655, 1.855, 1.651, -0.08793, 0.4285, -0.06431, 0.4522, -0.06712, 0.4529, -0.08867, 0.4314, 1.755, 0.2615, 1.77, 0.2615, 1.77, 0.2661, 1.755, 0.2661, 0.9825, 1.155, 1.006, 1.131, 1.007, 1.134, 0.9853, 1.155, 1.855, 1.003, 1.84, 1.003, 1.84, 0.999, 1.855, 0.999, 1.006, 0.4808, 0.9825, 0.4572, 0.9853, 0.4565, 1.007, 0.478, 1.831, -0.218, 1.816, -0.218, 1.816, -0.2226, 1.831, -0.2226, -0.06431, -0.2454, -0.08793, -0.2218, -0.08867, -0.2246, -0.06712, -0.2461, 1.84, 1.651, 1.855, 1.651, 1.855, 1.655, 1.84, 1.655, 1.84, 1.003, 1.84, 1.651, 1.838, 1.652, 1.838, 1.002, 1.858, 1.002, 1.858, 1.652, 1.855, 1.651, 1.855, 1.003, -0.06284, 0.4547, -0.06431, 0.4522, 0.4566, 0.4522, 0.4566, 0.4547, -0.06431, -0.2454, -0.06284, -0.2479, 0.4566, -0.2479, 0.4566, -0.2454, 1.855, 0.9955, 1.858, 0.9965, 1.855, 0.999, 0.9825, 0.4572, 1.006, 0.4808, 1.006, 1.131, 0.9825, 1.155, 0.4616, 1.155, 0.4616, 0.4572, 0.9825, 1.155, 0.981, 1.157, 0.4616, 1.157, 0.4616, 1.155, 0.4566, 0.4522, -0.06431, 0.4522, -0.08793, 0.4285, -0.08793, -0.2218, -0.06431, -0.2454, 0.4566, -0.2454, 0.981, 0.4547, 0.9825, 0.4572, 0.4616, 0.4572, 0.4616, 0.4547, 1.816, -0.218, 1.831, -0.218, 1.831, 0.2914, 1.816, 0.2914, 0.4566, 0.4522, 0.4566, -0.2454, 0.4591, -0.2444, 0.4591, 0.4511, 1.855, 0.3, 1.855, 0.2964, 1.858, 0.2989, 1.84, 0.2964, 1.855, 0.2964, 1.855, 0.3, 1.84, 0.3, 1.84, 0.3, 1.838, 0.2989, 1.84, 0.2964, 0.4616, 0.4572, 0.4616, 1.155, 0.4591, 1.154, 0.4591, 0.4582, 1.838, 0.9965, 1.84, 0.9955, 1.84, 0.999, 1.855, 0.999, 1.84, 0.999, 1.84, 0.9955, 1.855, 0.9955, 1.84, 0.3, 1.855, 0.3, 1.855, 0.9955, 1.84, 0.9955, 1.77, 0.2615, 1.755, 0.2615, 1.755, -0.2479, 1.77, -0.2479])
me_cube_011.use_remesh_fix_poles = True
me_cube_011.use_remesh_preserve_attributes = False
me_cube_011.use_mirror_vertex_groups = False
me_cube_011.update()

# ---- objects
ob_table_surface_right = bpy.data.objects.new('Table Surface Right', me_cube_001)
ob_leg = bpy.data.objects.new('Leg', me_cube_002)
ob_leg_001 = bpy.data.objects.new('Leg.001', me_cube_003)
ob_leg_002 = bpy.data.objects.new('Leg.002', me_cube_004)
ob_leg_003 = bpy.data.objects.new('Leg.003', me_cube_005)
ob_plate = bpy.data.objects.new('Plate', me_cube_006)
ob_plate_001 = bpy.data.objects.new('Plate.001', me_cube_007)
ob_plate_002 = bpy.data.objects.new('Plate.002', me_cube_008)
ob_plate_003 = bpy.data.objects.new('Plate.003', me_cube_009)
ob_table_surface_left = bpy.data.objects.new('Table Surface Left', me_cube_011)

# ---- transforms, parenting, visibility, modifiers, constraints
ob_table_surface_right.location = (0.0, 0.0, 0.74)
ob_table_surface_right.lineart.crease_threshold = 0.0
ob_leg.location = (0.525, -0.325, 0.365)
ob_leg.lineart.crease_threshold = 0.0
ob_leg_001.location = (0.525, 0.325, 0.365)
ob_leg_001.lineart.crease_threshold = 0.0
ob_leg_002.location = (-0.525, -0.325, 0.365)
ob_leg_002.lineart.crease_threshold = 0.0
ob_leg_003.location = (-0.525, 0.325, 0.365)
ob_leg_003.lineart.crease_threshold = 0.0
ob_plate.location = (0.525, 0.0, 0.6875)
ob_plate.lineart.crease_threshold = 0.0
ob_plate_001.location = (-0.525, 0.0, 0.6875)
ob_plate_001.lineart.crease_threshold = 0.0
ob_plate_002.location = (0.0, 0.325, 0.6875)
ob_plate_002.lineart.crease_threshold = 0.0
ob_plate_003.location = (0.0, -0.325, 0.6875)
ob_plate_003.lineart.crease_threshold = 0.0
ob_table_surface_left.location = (0.0, 0.0, 0.74)
ob_table_surface_left.lineart.crease_threshold = 0.0

# ---- collection membership
scene.collection.objects.link(ob_table_surface_right)
scene.collection.objects.link(ob_leg)
scene.collection.objects.link(ob_leg_001)
scene.collection.objects.link(ob_leg_002)
scene.collection.objects.link(ob_leg_003)
scene.collection.objects.link(ob_plate)
scene.collection.objects.link(ob_plate_001)
scene.collection.objects.link(ob_plate_002)
scene.collection.objects.link(ob_plate_003)
scene.collection.objects.link(ob_table_surface_left)

# ---- scene / render settings (as saved in the file)
scene.frame_start = 1; scene.frame_end = 250; scene.frame_set(1)
scene.render.engine = 'BLENDER_EEVEE_NEXT'
scene.cycles.use_denoising = False
scene.cycles.samples = 128
scene.cycles.sampling_pattern = 'TABULATED_SOBOL'
scene.cycles.use_adaptive_sampling = False
scene.cycles.use_light_tree = False
scene.view_settings.view_transform = 'Filmic'
bpy.context.view_layer.update()

# ---- added for rendering (the .blend has no active camera and no usable light): camera, sun
cam_auto = bpy.data.cameras.new('AutoCamera')
cam_auto.lens = 50.0
cam_auto.sensor_width = 36.0
cam_auto.clip_end = 1000.0
ob_auto_camera = bpy.data.objects.new('AutoCamera', cam_auto)
scene.collection.objects.link(ob_auto_camera)
ob_auto_camera.location = (1.39169, -1.67002, 1.48835)
ob_auto_camera.rotation_euler = (1.09748, -7.21219e-08, 0.694738)
scene.camera = ob_auto_camera
light_auto_sun = bpy.data.lights.new('AutoSun', 'SUN')
light_auto_sun.energy = 3.0
light_auto_sun.angle = 0.0523599
ob_auto_sun = bpy.data.objects.new('AutoSun', light_auto_sun)
scene.collection.objects.link(ob_auto_sun)
ob_auto_sun.rotation_euler = (0.872665, 0.174533, 0.523599)
bpy.context.view_layer.update()
